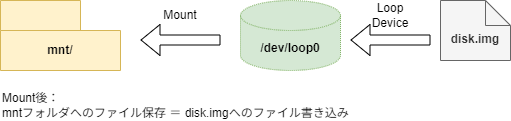

The diagram above was exported from draw.io. Its source (the exported page's mxGraphModel, read from the mxfile embedded in the PNG):
<mxGraphModel dx="646" dy="1020" grid="1" gridSize="10" guides="1" tooltips="1" connect="1" arrows="1" fold="1" page="1" pageScale="1" pageWidth="827" pageHeight="1169" math="0" shadow="0">
  <root>
    <mxCell id="0" />
    <mxCell id="1" parent="0" />
    <mxCell id="2" value="mnt/" style="shape=folder;fontStyle=1;tabWidth=80;tabHeight=30;tabPosition=left;html=1;boundedLbl=1;whiteSpace=wrap;fillColor=#fff2cc;strokeColor=#d6b656;" parent="1" vertex="1">
      <mxGeometry x="40" y="40" width="120" height="70" as="geometry" />
    </mxCell>
    <mxCell id="3" value="disk.img" style="shape=note2;boundedLbl=1;whiteSpace=wrap;html=1;size=25;verticalAlign=top;align=center;fontStyle=1;fillColor=#f5f5f5;fontColor=#333333;strokeColor=#666666;" parent="1" vertex="1">
      <mxGeometry x="480" y="40" width="70" height="60" as="geometry" />
    </mxCell>
    <mxCell id="4" value="/dev/loop0" style="shape=cylinder3;whiteSpace=wrap;html=1;boundedLbl=1;backgroundOutline=1;size=15;fontStyle=1;fillColor=#d5e8d4;strokeColor=#82b366;dashed=1;dashPattern=1 1;" parent="1" vertex="1">
      <mxGeometry x="280" y="40" width="100" height="70" as="geometry" />
    </mxCell>
    <mxCell id="6" value="" style="shape=flexArrow;endArrow=classic;html=1;" parent="1" edge="1">
      <mxGeometry width="50" height="50" relative="1" as="geometry">
        <mxPoint x="260" y="79.5" as="sourcePoint" />
        <mxPoint x="180" y="79.5" as="targetPoint" />
      </mxGeometry>
    </mxCell>
    <mxCell id="8" value="Mount" style="text;html=1;align=center;verticalAlign=middle;whiteSpace=wrap;rounded=0;" parent="1" vertex="1">
      <mxGeometry x="190" y="40" width="60" height="30" as="geometry" />
    </mxCell>
    <mxCell id="9" value="" style="shape=flexArrow;endArrow=classic;html=1;" parent="1" edge="1">
      <mxGeometry width="50" height="50" relative="1" as="geometry">
        <mxPoint x="470" y="79.5" as="sourcePoint" />
        <mxPoint x="390" y="79.5" as="targetPoint" />
      </mxGeometry>
    </mxCell>
    <mxCell id="10" value="Loop Device" style="text;html=1;align=center;verticalAlign=middle;whiteSpace=wrap;rounded=0;" parent="1" vertex="1">
      <mxGeometry x="400" y="40" width="60" height="30" as="geometry" />
    </mxCell>
    <mxCell id="18" value="Mount後：&lt;div&gt;mntフォルダへのファイル保存 ＝ disk.imgへのファイル書き込み&lt;/div&gt;" style="text;html=1;align=left;verticalAlign=middle;whiteSpace=wrap;rounded=0;" parent="1" vertex="1">
      <mxGeometry x="40" y="130" width="400" height="30" as="geometry" />
    </mxCell>
  </root>
</mxGraphModel>